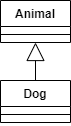

The diagram above was exported from draw.io. Its source (the exported page's mxGraphModel, read from the mxfile embedded in the PNG):
<mxGraphModel dx="1408" dy="808" grid="1" gridSize="10" guides="1" tooltips="1" connect="1" arrows="1" fold="1" page="1" pageScale="1" pageWidth="827" pageHeight="1169" math="0" shadow="0">
  <root>
    <mxCell id="ZVBlaJZFDX6JOdn88pCx-0" />
    <mxCell id="ZVBlaJZFDX6JOdn88pCx-1" parent="ZVBlaJZFDX6JOdn88pCx-0" />
    <mxCell id="ZVBlaJZFDX6JOdn88pCx-11" value="Dog" style="swimlane;fontStyle=1;align=center;verticalAlign=top;childLayout=stackLayout;horizontal=1;startSize=26;horizontalStack=0;resizeParent=1;resizeParentMax=0;resizeLast=0;collapsible=1;marginBottom=0;" vertex="1" parent="ZVBlaJZFDX6JOdn88pCx-1">
      <mxGeometry x="330" y="430" width="70" height="42" as="geometry">
        <mxRectangle x="330" y="360" width="100" height="26" as="alternateBounds" />
      </mxGeometry>
    </mxCell>
    <mxCell id="ZVBlaJZFDX6JOdn88pCx-12" value=" " style="text;strokeColor=none;fillColor=none;align=left;verticalAlign=top;spacingLeft=4;spacingRight=4;overflow=hidden;rotatable=0;points=[[0,0.5],[1,0.5]];portConstraint=eastwest;" vertex="1" parent="ZVBlaJZFDX6JOdn88pCx-11">
      <mxGeometry y="26" width="70" height="4" as="geometry" />
    </mxCell>
    <mxCell id="ZVBlaJZFDX6JOdn88pCx-13" value="" style="line;strokeWidth=1;fillColor=none;align=left;verticalAlign=middle;spacingTop=-1;spacingLeft=3;spacingRight=3;rotatable=0;labelPosition=right;points=[];portConstraint=eastwest;" vertex="1" parent="ZVBlaJZFDX6JOdn88pCx-11">
      <mxGeometry y="30" width="70" height="8" as="geometry" />
    </mxCell>
    <mxCell id="ZVBlaJZFDX6JOdn88pCx-14" value=" " style="text;strokeColor=none;fillColor=none;align=left;verticalAlign=top;spacingLeft=4;spacingRight=4;overflow=hidden;rotatable=0;points=[[0,0.5],[1,0.5]];portConstraint=eastwest;" vertex="1" parent="ZVBlaJZFDX6JOdn88pCx-11">
      <mxGeometry y="38" width="70" height="4" as="geometry" />
    </mxCell>
    <mxCell id="ZVBlaJZFDX6JOdn88pCx-15" value="" style="endArrow=block;endSize=16;endFill=0;html=1;exitX=0.5;exitY=0;exitDx=0;exitDy=0;" edge="1" parent="ZVBlaJZFDX6JOdn88pCx-1" source="ZVBlaJZFDX6JOdn88pCx-11" target="ZVBlaJZFDX6JOdn88pCx-2">
      <mxGeometry width="160" relative="1" as="geometry">
        <mxPoint x="330" y="410" as="sourcePoint" />
        <mxPoint x="400" y="280" as="targetPoint" />
      </mxGeometry>
    </mxCell>
    <mxCell id="ZVBlaJZFDX6JOdn88pCx-2" value="Animal" style="swimlane;fontStyle=1;align=center;verticalAlign=top;childLayout=stackLayout;horizontal=1;startSize=26;horizontalStack=0;resizeParent=1;resizeParentMax=0;resizeLast=0;collapsible=1;marginBottom=0;" vertex="1" parent="ZVBlaJZFDX6JOdn88pCx-1">
      <mxGeometry x="330" y="350" width="70" height="42" as="geometry">
        <mxRectangle x="330" y="360" width="100" height="26" as="alternateBounds" />
      </mxGeometry>
    </mxCell>
    <mxCell id="ZVBlaJZFDX6JOdn88pCx-3" value=" " style="text;strokeColor=none;fillColor=none;align=left;verticalAlign=top;spacingLeft=4;spacingRight=4;overflow=hidden;rotatable=0;points=[[0,0.5],[1,0.5]];portConstraint=eastwest;" vertex="1" parent="ZVBlaJZFDX6JOdn88pCx-2">
      <mxGeometry y="26" width="70" height="4" as="geometry" />
    </mxCell>
    <mxCell id="ZVBlaJZFDX6JOdn88pCx-4" value="" style="line;strokeWidth=1;fillColor=none;align=left;verticalAlign=middle;spacingTop=-1;spacingLeft=3;spacingRight=3;rotatable=0;labelPosition=right;points=[];portConstraint=eastwest;" vertex="1" parent="ZVBlaJZFDX6JOdn88pCx-2">
      <mxGeometry y="30" width="70" height="8" as="geometry" />
    </mxCell>
    <mxCell id="ZVBlaJZFDX6JOdn88pCx-5" value=" " style="text;strokeColor=none;fillColor=none;align=left;verticalAlign=top;spacingLeft=4;spacingRight=4;overflow=hidden;rotatable=0;points=[[0,0.5],[1,0.5]];portConstraint=eastwest;" vertex="1" parent="ZVBlaJZFDX6JOdn88pCx-2">
      <mxGeometry y="38" width="70" height="4" as="geometry" />
    </mxCell>
  </root>
</mxGraphModel>